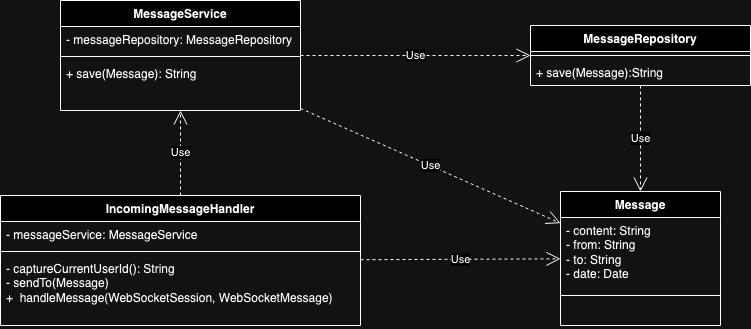

The diagram above was exported from draw.io. Its source (the exported page's mxGraphModel, read from the mxfile embedded in the PNG):
<mxGraphModel dx="1274" dy="1706" grid="1" gridSize="10" guides="1" tooltips="1" connect="1" arrows="1" fold="1" page="1" pageScale="1" pageWidth="827" pageHeight="1169" math="0" shadow="0">
  <root>
    <mxCell id="0" />
    <mxCell id="1" parent="0" />
    <mxCell id="xTYQACZsR914-nS0ampq-1" value="Message" style="swimlane;fontStyle=1;align=center;verticalAlign=top;childLayout=stackLayout;horizontal=1;startSize=26;horizontalStack=0;resizeParent=1;resizeParentMax=0;resizeLast=0;collapsible=1;marginBottom=0;whiteSpace=wrap;html=1;" vertex="1" parent="1">
      <mxGeometry x="599" y="531" width="160" height="134" as="geometry" />
    </mxCell>
    <mxCell id="xTYQACZsR914-nS0ampq-2" value="- content: String&lt;br&gt;- from: String&lt;br&gt;- to: String&lt;br&gt;- date: Date" style="text;strokeColor=none;fillColor=none;align=left;verticalAlign=top;spacingLeft=4;spacingRight=4;overflow=hidden;rotatable=0;points=[[0,0.5],[1,0.5]];portConstraint=eastwest;whiteSpace=wrap;html=1;" vertex="1" parent="xTYQACZsR914-nS0ampq-1">
      <mxGeometry y="26" width="160" height="74" as="geometry" />
    </mxCell>
    <mxCell id="xTYQACZsR914-nS0ampq-3" value="" style="line;strokeWidth=1;fillColor=none;align=left;verticalAlign=middle;spacingTop=-1;spacingLeft=3;spacingRight=3;rotatable=0;labelPosition=right;points=[];portConstraint=eastwest;strokeColor=inherit;" vertex="1" parent="xTYQACZsR914-nS0ampq-1">
      <mxGeometry y="100" width="160" height="8" as="geometry" />
    </mxCell>
    <mxCell id="xTYQACZsR914-nS0ampq-4" value="&amp;nbsp;" style="text;strokeColor=none;fillColor=none;align=left;verticalAlign=top;spacingLeft=4;spacingRight=4;overflow=hidden;rotatable=0;points=[[0,0.5],[1,0.5]];portConstraint=eastwest;whiteSpace=wrap;html=1;" vertex="1" parent="xTYQACZsR914-nS0ampq-1">
      <mxGeometry y="108" width="160" height="26" as="geometry" />
    </mxCell>
    <mxCell id="xTYQACZsR914-nS0ampq-5" value="IncomingMessageHandler" style="swimlane;fontStyle=1;align=center;verticalAlign=top;childLayout=stackLayout;horizontal=1;startSize=26;horizontalStack=0;resizeParent=1;resizeParentMax=0;resizeLast=0;collapsible=1;marginBottom=0;whiteSpace=wrap;html=1;" vertex="1" parent="1">
      <mxGeometry x="39" y="535" width="360" height="130" as="geometry" />
    </mxCell>
    <mxCell id="xTYQACZsR914-nS0ampq-6" value="- messageService: MessageService" style="text;strokeColor=none;fillColor=none;align=left;verticalAlign=top;spacingLeft=4;spacingRight=4;overflow=hidden;rotatable=0;points=[[0,0.5],[1,0.5]];portConstraint=eastwest;whiteSpace=wrap;html=1;" vertex="1" parent="xTYQACZsR914-nS0ampq-5">
      <mxGeometry y="26" width="360" height="26" as="geometry" />
    </mxCell>
    <mxCell id="xTYQACZsR914-nS0ampq-7" value="" style="line;strokeWidth=1;fillColor=none;align=left;verticalAlign=middle;spacingTop=-1;spacingLeft=3;spacingRight=3;rotatable=0;labelPosition=right;points=[];portConstraint=eastwest;strokeColor=inherit;" vertex="1" parent="xTYQACZsR914-nS0ampq-5">
      <mxGeometry y="52" width="360" height="8" as="geometry" />
    </mxCell>
    <mxCell id="xTYQACZsR914-nS0ampq-8" value="- captureCurrentUserId(): String&lt;br&gt;- sendTo(Message)&lt;br&gt;+&amp;nbsp; handleMessage(WebSocketSession, WebSocketMessage)" style="text;strokeColor=none;fillColor=none;align=left;verticalAlign=top;spacingLeft=4;spacingRight=4;overflow=hidden;rotatable=0;points=[[0,0.5],[1,0.5]];portConstraint=eastwest;whiteSpace=wrap;html=1;" vertex="1" parent="xTYQACZsR914-nS0ampq-5">
      <mxGeometry y="60" width="360" height="70" as="geometry" />
    </mxCell>
    <mxCell id="xTYQACZsR914-nS0ampq-17" value="MessageRepository" style="swimlane;fontStyle=1;align=center;verticalAlign=top;childLayout=stackLayout;horizontal=1;startSize=26;horizontalStack=0;resizeParent=1;resizeParentMax=0;resizeLast=0;collapsible=1;marginBottom=0;whiteSpace=wrap;html=1;" vertex="1" parent="1">
      <mxGeometry x="569" y="365" width="220" height="60" as="geometry" />
    </mxCell>
    <mxCell id="xTYQACZsR914-nS0ampq-19" value="" style="line;strokeWidth=1;fillColor=none;align=left;verticalAlign=middle;spacingTop=-1;spacingLeft=3;spacingRight=3;rotatable=0;labelPosition=right;points=[];portConstraint=eastwest;strokeColor=inherit;" vertex="1" parent="xTYQACZsR914-nS0ampq-17">
      <mxGeometry y="26" width="220" height="8" as="geometry" />
    </mxCell>
    <mxCell id="xTYQACZsR914-nS0ampq-20" value="+ save(Message):String" style="text;strokeColor=none;fillColor=none;align=left;verticalAlign=top;spacingLeft=4;spacingRight=4;overflow=hidden;rotatable=0;points=[[0,0.5],[1,0.5]];portConstraint=eastwest;whiteSpace=wrap;html=1;" vertex="1" parent="xTYQACZsR914-nS0ampq-17">
      <mxGeometry y="34" width="220" height="26" as="geometry" />
    </mxCell>
    <mxCell id="xTYQACZsR914-nS0ampq-21" value="Use" style="endArrow=open;endSize=12;dashed=1;html=1;rounded=0;" edge="1" parent="1" source="xTYQACZsR914-nS0ampq-17" target="xTYQACZsR914-nS0ampq-1">
      <mxGeometry width="160" relative="1" as="geometry">
        <mxPoint x="379" y="860" as="sourcePoint" />
        <mxPoint x="539" y="860" as="targetPoint" />
      </mxGeometry>
    </mxCell>
    <mxCell id="xTYQACZsR914-nS0ampq-22" value="Use" style="endArrow=open;endSize=12;dashed=1;html=1;rounded=0;" edge="1" parent="1" source="xTYQACZsR914-nS0ampq-5" target="xTYQACZsR914-nS0ampq-32">
      <mxGeometry width="160" relative="1" as="geometry">
        <mxPoint x="729" y="536" as="sourcePoint" />
        <mxPoint x="729" y="429" as="targetPoint" />
      </mxGeometry>
    </mxCell>
    <mxCell id="xTYQACZsR914-nS0ampq-23" value="Use" style="endArrow=open;endSize=12;dashed=1;html=1;rounded=0;" edge="1" parent="1" source="xTYQACZsR914-nS0ampq-32" target="xTYQACZsR914-nS0ampq-17">
      <mxGeometry width="160" relative="1" as="geometry">
        <mxPoint x="739" y="546" as="sourcePoint" />
        <mxPoint x="739" y="439" as="targetPoint" />
      </mxGeometry>
    </mxCell>
    <mxCell id="xTYQACZsR914-nS0ampq-26" value="Use" style="endArrow=open;endSize=12;dashed=1;html=1;rounded=0;" edge="1" parent="1" source="xTYQACZsR914-nS0ampq-32" target="xTYQACZsR914-nS0ampq-1">
      <mxGeometry width="160" relative="1" as="geometry">
        <mxPoint x="769" y="576" as="sourcePoint" />
        <mxPoint x="769" y="469" as="targetPoint" />
      </mxGeometry>
    </mxCell>
    <mxCell id="xTYQACZsR914-nS0ampq-32" value="MessageService" style="swimlane;fontStyle=1;align=center;verticalAlign=top;childLayout=stackLayout;horizontal=1;startSize=26;horizontalStack=0;resizeParent=1;resizeParentMax=0;resizeLast=0;collapsible=1;marginBottom=0;whiteSpace=wrap;html=1;" vertex="1" parent="1">
      <mxGeometry x="99" y="340" width="240" height="110" as="geometry" />
    </mxCell>
    <mxCell id="xTYQACZsR914-nS0ampq-33" value="- messageRepository: MessageRepository" style="text;strokeColor=none;fillColor=none;align=left;verticalAlign=top;spacingLeft=4;spacingRight=4;overflow=hidden;rotatable=0;points=[[0,0.5],[1,0.5]];portConstraint=eastwest;whiteSpace=wrap;html=1;" vertex="1" parent="xTYQACZsR914-nS0ampq-32">
      <mxGeometry y="26" width="240" height="26" as="geometry" />
    </mxCell>
    <mxCell id="xTYQACZsR914-nS0ampq-34" value="" style="line;strokeWidth=1;fillColor=none;align=left;verticalAlign=middle;spacingTop=-1;spacingLeft=3;spacingRight=3;rotatable=0;labelPosition=right;points=[];portConstraint=eastwest;strokeColor=inherit;" vertex="1" parent="xTYQACZsR914-nS0ampq-32">
      <mxGeometry y="52" width="240" height="8" as="geometry" />
    </mxCell>
    <mxCell id="xTYQACZsR914-nS0ampq-35" value="+ save(Message): String" style="text;strokeColor=none;fillColor=none;align=left;verticalAlign=top;spacingLeft=4;spacingRight=4;overflow=hidden;rotatable=0;points=[[0,0.5],[1,0.5]];portConstraint=eastwest;whiteSpace=wrap;html=1;" vertex="1" parent="xTYQACZsR914-nS0ampq-32">
      <mxGeometry y="60" width="240" height="50" as="geometry" />
    </mxCell>
    <mxCell id="xTYQACZsR914-nS0ampq-37" value="Use" style="endArrow=open;endSize=12;dashed=1;html=1;rounded=0;" edge="1" parent="1" source="xTYQACZsR914-nS0ampq-5" target="xTYQACZsR914-nS0ampq-1">
      <mxGeometry width="160" relative="1" as="geometry">
        <mxPoint x="349" y="417" as="sourcePoint" />
        <mxPoint x="609" y="379" as="targetPoint" />
      </mxGeometry>
    </mxCell>
  </root>
</mxGraphModel>